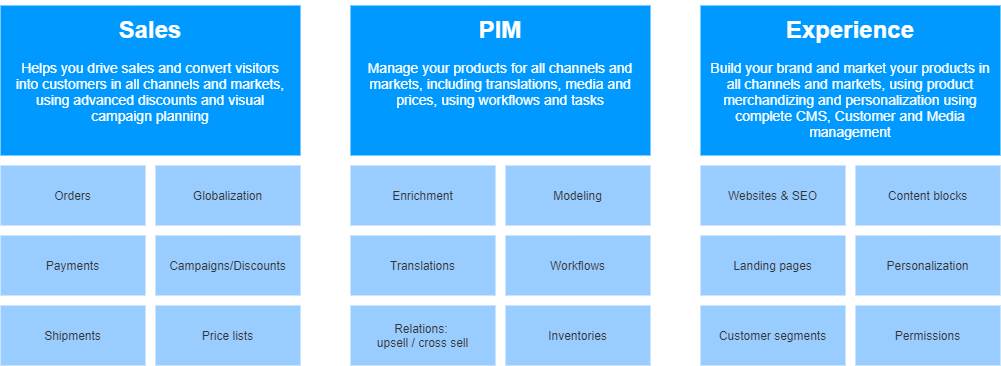

The diagram above was exported from draw.io. Its source (the exported page's mxGraphModel, read from the mxfile embedded in the PNG):
<mxGraphModel dx="1327" dy="966" grid="1" gridSize="10" guides="1" tooltips="1" connect="1" arrows="1" fold="1" page="1" pageScale="1" pageWidth="850" pageHeight="1100" math="0" shadow="0">
  <root>
    <mxCell id="0" />
    <mxCell id="1" parent="0" />
    <mxCell id="ftJMOc53Sth3kLMJ-SAS-1" value="&lt;h1&gt;Sales&lt;/h1&gt;&lt;p&gt;&lt;font style=&quot;font-size: 14px&quot;&gt;Helps you drive sales and convert visitors into customers in all channels and markets, using advanced discounts and visual campaign planning&lt;/font&gt;&lt;/p&gt;" style="text;html=1;strokeColor=none;fillColor=#0099FF;spacing=10;spacingTop=-20;whiteSpace=wrap;overflow=hidden;rounded=0;align=center;fontColor=#FFFFFF;" vertex="1" parent="1">
      <mxGeometry x="60" y="180" width="300" height="150" as="geometry" />
    </mxCell>
    <mxCell id="ftJMOc53Sth3kLMJ-SAS-2" value="&lt;h1&gt;PIM&lt;/h1&gt;&lt;p&gt;&lt;font style=&quot;font-size: 14px&quot;&gt;Manage your products for all channels and markets, including translations, media and prices, using workflows and tasks&lt;/font&gt;&lt;/p&gt;" style="text;html=1;strokeColor=none;fillColor=#0099FF;spacing=10;spacingTop=-20;whiteSpace=wrap;overflow=hidden;rounded=0;align=center;fontColor=#FFFFFF;" vertex="1" parent="1">
      <mxGeometry x="410" y="180" width="300" height="150" as="geometry" />
    </mxCell>
    <mxCell id="ftJMOc53Sth3kLMJ-SAS-4" value="&lt;h1&gt;Experience&lt;/h1&gt;&lt;p&gt;&lt;font style=&quot;font-size: 14px&quot;&gt;Build your brand and market your products in all channels and markets, using product merchandizing and personalization using complete CMS, Customer and Media management&lt;/font&gt;&lt;/p&gt;" style="text;html=1;strokeColor=none;fillColor=#0099FF;spacing=10;spacingTop=-20;whiteSpace=wrap;overflow=hidden;rounded=0;align=center;fontColor=#FFFFFF;" vertex="1" parent="1">
      <mxGeometry x="760" y="180" width="300" height="150" as="geometry" />
    </mxCell>
    <mxCell id="ftJMOc53Sth3kLMJ-SAS-7" value="Orders" style="rounded=0;whiteSpace=wrap;html=1;fontColor=#333333;fillColor=#99CCFF;align=center;strokeColor=none;" vertex="1" parent="1">
      <mxGeometry x="60" y="340" width="145" height="60" as="geometry" />
    </mxCell>
    <mxCell id="ftJMOc53Sth3kLMJ-SAS-8" value="Globalization" style="rounded=0;whiteSpace=wrap;html=1;fontColor=#333333;fillColor=#99CCFF;align=center;strokeColor=none;" vertex="1" parent="1">
      <mxGeometry x="215" y="340" width="145" height="60" as="geometry" />
    </mxCell>
    <mxCell id="ftJMOc53Sth3kLMJ-SAS-10" value="Payments" style="rounded=0;whiteSpace=wrap;html=1;fontColor=#333333;fillColor=#99CCFF;align=center;strokeColor=none;" vertex="1" parent="1">
      <mxGeometry x="60" y="410" width="145" height="60" as="geometry" />
    </mxCell>
    <mxCell id="ftJMOc53Sth3kLMJ-SAS-11" value="Campaigns/Discounts" style="rounded=0;whiteSpace=wrap;html=1;fontColor=#333333;fillColor=#99CCFF;align=center;strokeColor=none;" vertex="1" parent="1">
      <mxGeometry x="215" y="410" width="145" height="60" as="geometry" />
    </mxCell>
    <mxCell id="ftJMOc53Sth3kLMJ-SAS-12" value="Shipments" style="rounded=0;whiteSpace=wrap;html=1;fontColor=#333333;fillColor=#99CCFF;align=center;strokeColor=none;" vertex="1" parent="1">
      <mxGeometry x="60" y="480" width="145" height="60" as="geometry" />
    </mxCell>
    <mxCell id="ftJMOc53Sth3kLMJ-SAS-13" value="Price lists" style="rounded=0;whiteSpace=wrap;html=1;fontColor=#333333;fillColor=#99CCFF;align=center;strokeColor=none;" vertex="1" parent="1">
      <mxGeometry x="215" y="480" width="145" height="60" as="geometry" />
    </mxCell>
    <mxCell id="ftJMOc53Sth3kLMJ-SAS-14" value="Enrichment" style="rounded=0;whiteSpace=wrap;html=1;fontColor=#333333;fillColor=#99CCFF;align=center;strokeColor=none;" vertex="1" parent="1">
      <mxGeometry x="410" y="340" width="145" height="60" as="geometry" />
    </mxCell>
    <mxCell id="ftJMOc53Sth3kLMJ-SAS-15" value="Modeling" style="rounded=0;whiteSpace=wrap;html=1;fontColor=#333333;fillColor=#99CCFF;align=center;strokeColor=none;" vertex="1" parent="1">
      <mxGeometry x="565" y="340" width="145" height="60" as="geometry" />
    </mxCell>
    <mxCell id="ftJMOc53Sth3kLMJ-SAS-16" value="Translations" style="rounded=0;whiteSpace=wrap;html=1;fontColor=#333333;fillColor=#99CCFF;align=center;strokeColor=none;" vertex="1" parent="1">
      <mxGeometry x="410" y="410" width="145" height="60" as="geometry" />
    </mxCell>
    <mxCell id="ftJMOc53Sth3kLMJ-SAS-17" value="Workflows" style="rounded=0;whiteSpace=wrap;html=1;fontColor=#333333;fillColor=#99CCFF;align=center;strokeColor=none;" vertex="1" parent="1">
      <mxGeometry x="565" y="410" width="145" height="60" as="geometry" />
    </mxCell>
    <mxCell id="ftJMOc53Sth3kLMJ-SAS-18" value="Relations: &lt;br&gt;upsell / cross sell" style="rounded=0;whiteSpace=wrap;html=1;fontColor=#333333;fillColor=#99CCFF;align=center;strokeColor=none;" vertex="1" parent="1">
      <mxGeometry x="410" y="480" width="145" height="60" as="geometry" />
    </mxCell>
    <mxCell id="ftJMOc53Sth3kLMJ-SAS-19" value="Inventories" style="rounded=0;whiteSpace=wrap;html=1;fontColor=#333333;fillColor=#99CCFF;align=center;strokeColor=none;" vertex="1" parent="1">
      <mxGeometry x="565" y="480" width="145" height="60" as="geometry" />
    </mxCell>
    <mxCell id="ftJMOc53Sth3kLMJ-SAS-20" value="Websites &amp;amp; SEO" style="rounded=0;whiteSpace=wrap;html=1;fontColor=#333333;fillColor=#99CCFF;align=center;strokeColor=none;" vertex="1" parent="1">
      <mxGeometry x="760" y="340" width="145" height="60" as="geometry" />
    </mxCell>
    <mxCell id="ftJMOc53Sth3kLMJ-SAS-21" value="Content blocks" style="rounded=0;whiteSpace=wrap;html=1;fontColor=#333333;fillColor=#99CCFF;align=center;strokeColor=none;" vertex="1" parent="1">
      <mxGeometry x="915" y="340" width="145" height="60" as="geometry" />
    </mxCell>
    <mxCell id="ftJMOc53Sth3kLMJ-SAS-22" value="Landing pages" style="rounded=0;whiteSpace=wrap;html=1;fontColor=#333333;fillColor=#99CCFF;align=center;strokeColor=none;" vertex="1" parent="1">
      <mxGeometry x="760" y="410" width="145" height="60" as="geometry" />
    </mxCell>
    <mxCell id="ftJMOc53Sth3kLMJ-SAS-23" value="Personalization" style="rounded=0;whiteSpace=wrap;html=1;fontColor=#333333;fillColor=#99CCFF;align=center;strokeColor=none;" vertex="1" parent="1">
      <mxGeometry x="915" y="410" width="145" height="60" as="geometry" />
    </mxCell>
    <mxCell id="ftJMOc53Sth3kLMJ-SAS-24" value="Customer segments" style="rounded=0;whiteSpace=wrap;html=1;fontColor=#333333;fillColor=#99CCFF;align=center;strokeColor=none;" vertex="1" parent="1">
      <mxGeometry x="760" y="480" width="145" height="60" as="geometry" />
    </mxCell>
    <mxCell id="ftJMOc53Sth3kLMJ-SAS-25" value="Permissions" style="rounded=0;whiteSpace=wrap;html=1;fontColor=#333333;fillColor=#99CCFF;align=center;strokeColor=none;" vertex="1" parent="1">
      <mxGeometry x="915" y="480" width="145" height="60" as="geometry" />
    </mxCell>
  </root>
</mxGraphModel>